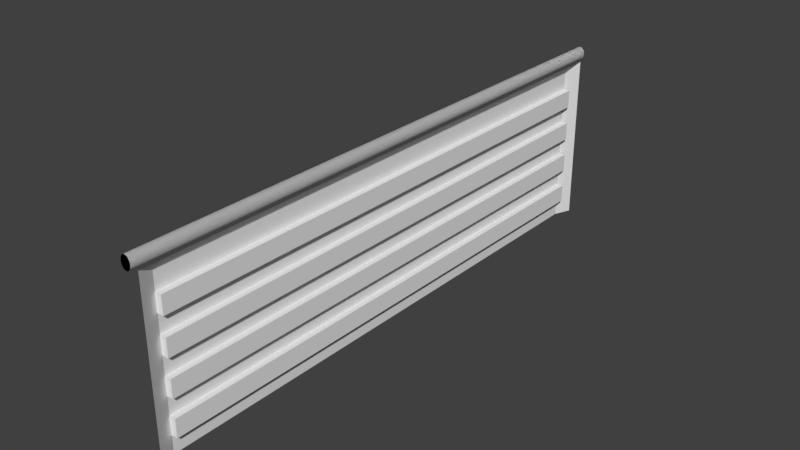 # Source: doors.blend  (saved by Blender 2.78.0; exported with 4.5.12 LTS)
import bpy
from mathutils import Matrix  # noqa: F401  (used for matrix-valued properties, if any)

bpy.ops.wm.read_factory_settings(use_empty=True)
scene = bpy.context.scene
scene.name = 'Scene'

# ---- collections
col_collection_1 = bpy.data.collections.new('Collection 1'); scene.collection.children.link(col_collection_1)

# ---- materials (node trees are filled in below, after node groups)
mat_mat_garagedoor = bpy.data.materials.new('MAT_Garagedoor')
mat_mat_garagedoor.alpha_threshold = 0.0
mat_mat_garagedoor.use_transparent_shadow = False
mat_mat_garagedoor.roughness = 0.5

# ---- material node trees

# ---- world
world_world = bpy.data.worlds.new('World'); scene.world = world_world
world_world.color = (0.05088, 0.05088, 0.05088)
world_world.use_sun_shadow = False
world_world.sun_shadow_jitter_overblur = 0.0
world_world.cycles.sampling_method = 'MANUAL'

# ---- meshes
me_cube_002 = bpy.data.meshes.new('Cube.002')
me_cube_002.from_pydata([(0.03232, 4.792, 3.042), (0.03232, -4.792, 3.042), (0.0488, 4.792, 3.04), (0.0488, -4.792, 3.04), (0.06464, 4.792, 3.034), (0.06464, -4.792, 3.034), (0.07925, 4.792, 3.024), (0.07925, -4.792, 3.024), (0.09205, 4.792, 3.01), (0.09205, -4.792, 3.01), (0.1026, 4.792, 2.994), (0.1026, -4.792, 2.994), (0.1104, 4.792, 2.975), (0.1104, -4.792, 2.975), (0.1152, 4.792, 2.954), (0.1152, -4.792, 2.954), (0.1168, 4.792, 2.933), (0.1168, -4.792, 2.933), (0.1152, 4.792, 2.912), (0.1152, -4.792, 2.912), (0.1104, 4.792, 2.891), (0.1104, -4.792, 2.891), (0.1026, 4.792, 2.872), (0.1026, -4.792, 2.872), (0.09205, 4.792, 2.856), (0.09205, -4.792, 2.856), (0.07925, 4.792, 2.842), (0.07925, -4.792, 2.842), (0.06464, 4.792, 2.832), (0.06464, -4.792, 2.832), (0.0488, 4.792, 2.826), (0.0488, -4.792, 2.826), (0.03232, 4.792, 2.824), (0.03232, -4.792, 2.824), (0.01584, 4.792, 2.826), (0.01584, -4.792, 2.826), (-5.54e-06, 4.792, 2.832), (-5.54e-06, -4.792, 2.832), (-0.01461, 4.792, 2.842), (-0.01461, -4.792, 2.842), (-0.02741, 4.792, 2.856), (-0.02741, -4.792, 2.856), (-0.03791, 4.792, 2.872), (-0.03791, -4.792, 2.872), (-0.04572, 4.792, 2.891), (-0.04572, -4.792, 2.891), (-0.05053, 4.792, 2.912), (-0.05053, -4.792, 2.912), (-0.05215, 4.792, 2.933), (-0.05215, -4.792, 2.933), (-0.05053, 4.792, 2.954), (-0.05053, -4.792, 2.954), (-0.04572, 4.792, 2.975), (-0.04572, -4.792, 2.975), (-0.03791, 4.792, 2.994), (-0.03791, -4.792, 2.994), (-0.02741, 4.792, 3.01), (-0.02741, -4.792, 3.01), (-0.01461, 4.792, 3.024), (-0.01461, -4.792, 3.024), (-5.387e-06, 4.792, 3.034), (-5.387e-06, -4.792, 3.034), (0.01584, 4.792, 3.04), (0.01584, -4.792, 3.04), (0.1151, 4.695, 0.0), (0.1151, 4.695, 2.82), (-7.153e-07, 4.416, 2.677), (0.1151, 4.695, 2.82), (0.1151, 4.695, 0.0), (-7.153e-07, 4.416, 0.0), (0.1151, 4.695, 2.507), (0.1151, 4.695, 2.194), (0.1151, 4.695, 1.88), (0.1151, 4.695, 1.567), (0.1151, 4.695, 1.253), (0.1151, 4.695, 0.9401), (0.1151, 4.695, 0.6267), (0.1151, 4.695, 0.3134), (-7.153e-07, 4.416, 2.379), (-7.153e-07, 4.416, 2.082), (-7.153e-07, 4.416, 1.784), (-7.153e-07, 4.416, 1.487), (-7.153e-07, 4.416, 1.19), (-7.153e-07, 4.416, 0.8922), (-7.153e-07, 4.416, 0.5948), (-7.153e-07, 4.416, 0.2974), (0.1151, 4.695, 0.3134), (0.1151, 4.695, 0.6267), (0.1151, 4.695, 0.9401), (0.1151, 4.695, 1.253), (0.1151, 4.695, 1.567), (0.1151, 4.695, 1.88), (0.1151, 4.695, 2.194), (0.1151, 4.695, 2.507), (0.1066, 4.416, 2.379), (0.1066, 4.416, 2.082), (0.1066, 4.416, 1.784), (0.1066, 4.416, 1.487), (0.1066, 4.416, 1.19), (0.1066, 4.416, 0.8922), (0.1066, 4.416, 0.5948), (0.1066, 4.416, 0.2974), (0.03232, -4.792, 3.042), (0.03232, 4.792, 3.042), (0.0488, -4.792, 3.04), (0.0488, 4.792, 3.04), (0.06464, -4.792, 3.034), (0.06464, 4.792, 3.034), (0.07925, -4.792, 3.024), (0.07925, 4.792, 3.024), (0.09205, -4.792, 3.01), (0.09205, 4.792, 3.01), (0.1026, -4.792, 2.994), (0.1026, 4.792, 2.994), (0.1104, -4.792, 2.975), (0.1104, 4.792, 2.975), (0.1152, -4.792, 2.954), (0.1152, 4.792, 2.954), (0.1168, -4.792, 2.933), (0.1168, 4.792, 2.933), (0.1152, -4.792, 2.912), (0.1152, 4.792, 2.912), (0.1104, -4.792, 2.891), (0.1104, 4.792, 2.891), (0.1026, -4.792, 2.872), (0.1026, 4.792, 2.872), (0.09205, -4.792, 2.856), (0.09205, 4.792, 2.856), (0.07925, -4.792, 2.842), (0.07925, 4.792, 2.842), (0.06464, -4.792, 2.832), (0.06464, 4.792, 2.832), (0.0488, -4.792, 2.826), (0.0488, 4.792, 2.826), (0.03232, -4.792, 2.824), (0.03232, 4.792, 2.824), (0.01584, -4.792, 2.826), (0.01584, 4.792, 2.826), (-5.54e-06, -4.792, 2.832), (-5.54e-06, 4.792, 2.832), (-0.01461, -4.792, 2.842), (-0.01461, 4.792, 2.842), (-0.02741, -4.792, 2.856), (-0.02741, 4.792, 2.856), (-0.03791, -4.792, 2.872), (-0.03791, 4.792, 2.872), (-0.04572, -4.792, 2.891), (-0.04572, 4.792, 2.891), (-0.05053, -4.792, 2.912), (-0.05053, 4.792, 2.912), (-0.05215, -4.792, 2.933), (-0.05215, 4.792, 2.933), (-0.05053, -4.792, 2.954), (-0.05053, 4.792, 2.954), (-0.04572, -4.792, 2.975), (-0.04572, 4.792, 2.975), (-0.03791, -4.792, 2.994), (-0.03791, 4.792, 2.994), (-0.02741, -4.792, 3.01), (-0.02741, 4.792, 3.01), (-0.01461, -4.792, 3.024), (-0.01461, 4.792, 3.024), (-5.387e-06, -4.792, 3.034), (-5.387e-06, 4.792, 3.034), (0.01584, -4.792, 3.04), (0.01584, 4.792, 3.04), (0.1151, -4.695, 0.0), (0.1151, -4.695, 2.82), (-7.153e-07, -4.416, 2.677), (0.1151, -4.695, 2.82), (0.1151, -4.695, 0.0), (-7.153e-07, -4.416, 0.0), (0.1151, -4.695, 2.507), (0.1151, -4.695, 2.194), (0.1151, -4.695, 1.88), (0.1151, -4.695, 1.567), (0.1151, -4.695, 1.253), (0.1151, -4.695, 0.9401), (0.1151, -4.695, 0.6267), (0.1151, -4.695, 0.3134), (-7.153e-07, -4.416, 2.379), (-7.153e-07, -4.416, 2.082), (-7.153e-07, -4.416, 1.784), (-7.153e-07, -4.416, 1.487), (-7.153e-07, -4.416, 1.19), (-7.153e-07, -4.416, 0.8922), (-7.153e-07, -4.416, 0.5948), (-7.153e-07, -4.416, 0.2974), (0.1151, -4.695, 0.3134), (0.1151, -4.695, 0.6267), (0.1151, -4.695, 0.9401), (0.1151, -4.695, 1.253), (0.1151, -4.695, 1.567), (0.1151, -4.695, 1.88), (0.1151, -4.695, 2.194), (0.1151, -4.695, 2.507), (0.1066, -4.416, 2.379), (0.1066, -4.416, 2.082), (0.1066, -4.416, 1.784), (0.1066, -4.416, 1.487), (0.1066, -4.416, 1.19), (0.1066, -4.416, 0.8922), (0.1066, -4.416, 0.5948), (0.1066, -4.416, 0.2974), (0.0, 0.0, 2.677), (0.0, 0.0, 0.0), (0.0, 0.0, 2.379), (0.0, 0.0, 2.082), (0.0, 0.0, 1.784), (0.0, 0.0, 1.487), (0.0, 0.0, 1.19), (0.0, 0.0, 0.8922), (0.0, 0.0, 0.5948), (0.0, 0.0, 0.2974), (0.1066, 0.0, 2.379), (0.1066, 0.0, 2.082), (0.1066, 0.0, 1.784), (0.1066, 0.0, 1.487), (0.1066, 0.0, 1.19), (0.1066, 0.0, 0.8922), (0.1066, 0.0, 0.5948), (0.1066, 0.0, 0.2974), (0.1151, 0.0, 2.82)], [], [(0, 1, 3, 2), (2, 3, 5, 4), (4, 5, 7, 6), (6, 7, 9, 8), (8, 9, 11, 10), (10, 11, 13, 12), (12, 13, 15, 14), (14, 15, 17, 16), (16, 17, 19, 18), (18, 19, 21, 20), (20, 21, 23, 22), (22, 23, 25, 24), (24, 25, 27, 26), (26, 27, 29, 28), (28, 29, 31, 30), (30, 31, 33, 32), (32, 33, 35, 34), (34, 35, 37, 36), (36, 37, 39, 38), (38, 39, 41, 40), (40, 41, 43, 42), (42, 43, 45, 44), (44, 45, 47, 46), (46, 47, 49, 48), (48, 49, 51, 50), (50, 51, 53, 52), (52, 53, 55, 54), (54, 55, 57, 56), (56, 57, 59, 58), (58, 59, 61, 60), (3, 1, 63, 61, 59, 57, 55, 53, 51, 49, 47, 45, 43, 41, 39, 37, 35, 33, 31, 29, 27, 25, 23, 21, 19, 17, 15, 13, 11, 9, 7, 5), (60, 61, 63, 62), (62, 63, 1, 0), (0, 2, 4, 6, 8, 10, 12, 14, 16, 18, 20, 22, 24, 26, 28, 30, 32, 34, 36, 38, 40, 42, 44, 46, 48, 50, 52, 54, 56, 58, 60, 62), (86, 77, 64, 68), (66, 67, 93, 78), (85, 86, 68, 69), (78, 93, 92, 79), (79, 92, 91, 80), (80, 91, 90, 81), (81, 90, 89, 82), (82, 89, 88, 83), (83, 88, 87, 84), (84, 87, 86, 85), (67, 65, 70, 93), (93, 70, 71, 92), (92, 71, 72, 91), (91, 72, 73, 90), (90, 73, 74, 89), (89, 74, 75, 88), (88, 75, 76, 87), (87, 76, 77, 86), (209, 217, 97, 81), (83, 99, 98, 82), (85, 101, 100, 84), (211, 219, 99, 83), (79, 95, 94, 78), (213, 221, 101, 85), (81, 97, 96, 80), (207, 215, 95, 79), (78, 94, 214, 206), (84, 100, 220, 212), (82, 98, 218, 210), (100, 101, 221, 220), (98, 99, 219, 218), (96, 97, 217, 216), (94, 95, 215, 214), (83, 84, 212, 211), (80, 96, 216, 208), (81, 82, 210, 209), (79, 80, 208, 207), (66, 78, 206, 204), (85, 69, 205, 213), (204, 222, 65, 67, 66), (102, 104, 105, 103), (104, 106, 107, 105), (106, 108, 109, 107), (108, 110, 111, 109), (110, 112, 113, 111), (112, 114, 115, 113), (114, 116, 117, 115), (116, 118, 119, 117), (118, 120, 121, 119), (120, 122, 123, 121), (122, 124, 125, 123), (124, 126, 127, 125), (126, 128, 129, 127), (128, 130, 131, 129), (130, 132, 133, 131), (132, 134, 135, 133), (134, 136, 137, 135), (136, 138, 139, 137), (138, 140, 141, 139), (140, 142, 143, 141), (142, 144, 145, 143), (144, 146, 147, 145), (146, 148, 149, 147), (148, 150, 151, 149), (150, 152, 153, 151), (152, 154, 155, 153), (154, 156, 157, 155), (156, 158, 159, 157), (158, 160, 161, 159), (160, 162, 163, 161), (105, 107, 109, 111, 113, 115, 117, 119, 121, 123, 125, 127, 129, 131, 133, 135, 137, 139, 141, 143, 145, 147, 149, 151, 153, 155, 157, 159, 161, 163, 165, 103), (162, 164, 165, 163), (164, 102, 103, 165), (102, 164, 162, 160, 158, 156, 154, 152, 150, 148, 146, 144, 142, 140, 138, 136, 134, 132, 130, 128, 126, 124, 122, 120, 118, 116, 114, 112, 110, 108, 106, 104), (188, 170, 166, 179), (168, 180, 195, 169), (187, 171, 170, 188), (180, 181, 194, 195), (181, 182, 193, 194), (182, 183, 192, 193), (183, 184, 191, 192), (184, 185, 190, 191), (185, 186, 189, 190), (186, 187, 188, 189), (169, 195, 172, 167), (195, 194, 173, 172), (194, 193, 174, 173), (193, 192, 175, 174), (192, 191, 176, 175), (191, 190, 177, 176), (190, 189, 178, 177), (189, 188, 179, 178), (209, 183, 199, 217), (185, 184, 200, 201), (187, 186, 202, 203), (211, 185, 201, 219), (181, 180, 196, 197), (213, 187, 203, 221), (183, 182, 198, 199), (207, 181, 197, 215), (180, 206, 214, 196), (186, 212, 220, 202), (184, 210, 218, 200), (202, 220, 221, 203), (200, 218, 219, 201), (198, 216, 217, 199), (196, 214, 215, 197), (185, 211, 212, 186), (182, 208, 216, 198), (183, 209, 210, 184), (181, 207, 208, 182), (168, 204, 206, 180), (187, 213, 205, 171), (204, 168, 169, 167, 222)])
me_cube_002.materials.append(mat_mat_garagedoor)
me_cube_002.use_remesh_preserve_volume = False
me_cube_002.use_remesh_preserve_attributes = False
me_cube_002.use_mirror_vertex_groups = False
me_cube_002.update()

# ---- objects
ob_garage_door = bpy.data.objects.new('Garage_door', me_cube_002)

# ---- transforms, parenting, visibility, modifiers, constraints
ob_garage_door.location = (0.0, 0.0, 0.0)
ob_garage_door.lineart.crease_threshold = 0.0

# ---- collection membership
col_collection_1.objects.link(ob_garage_door)

# ---- scene / render settings (as saved in the file)
scene.frame_start = 1; scene.frame_end = 250; scene.frame_set(1)
scene.render.engine = 'BLENDER_EEVEE_NEXT'
scene.render.resolution_percentage = 50
scene.render.dither_intensity = 0.0
scene.cycles.use_denoising = False
scene.cycles.samples = 128
scene.cycles.sampling_pattern = 'TABULATED_SOBOL'
scene.cycles.light_sampling_threshold = 0.0
scene.cycles.use_adaptive_sampling = False
scene.cycles.use_light_tree = False
scene.cycles.blur_glossy = 0.0
scene.cycles.sample_clamp_indirect = 0.0
scene.view_settings.view_transform = 'Standard'
bpy.context.view_layer.update()

# ---- added for rendering (the .blend has no active camera and no usable light): camera, sun
cam_auto = bpy.data.cameras.new('AutoCamera')
cam_auto.lens = 50.0
cam_auto.sensor_width = 36.0
cam_auto.clip_end = 1000.0
ob_auto_camera = bpy.data.objects.new('AutoCamera', cam_auto)
scene.collection.objects.link(ob_auto_camera)
ob_auto_camera.location = (9.33703, -11.1657, 8.96492)
ob_auto_camera.rotation_euler = (1.09748, -7.21219e-08, 0.694738)
scene.camera = ob_auto_camera
light_auto_sun = bpy.data.lights.new('AutoSun', 'SUN')
light_auto_sun.energy = 3.0
light_auto_sun.angle = 0.0523599
ob_auto_sun = bpy.data.objects.new('AutoSun', light_auto_sun)
scene.collection.objects.link(ob_auto_sun)
ob_auto_sun.rotation_euler = (0.872665, 0.174533, 0.523599)
bpy.context.view_layer.update()
